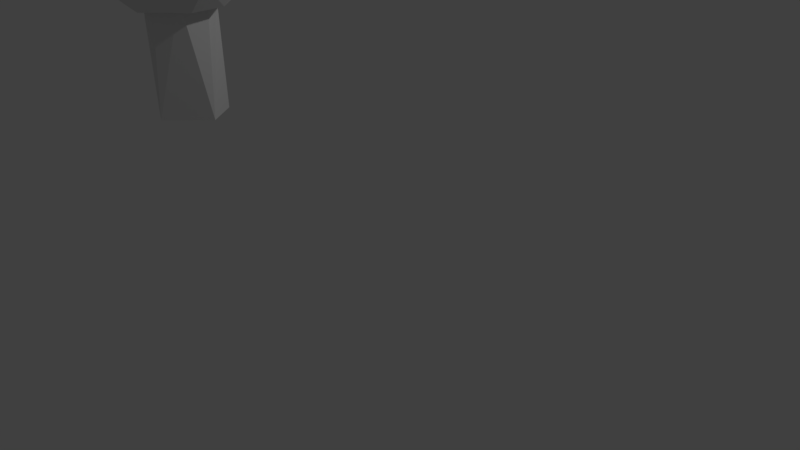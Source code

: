 # Source: haaparousku.blend  (saved by Blender 2.79.0; exported with 4.5.12 LTS)
import bpy
from mathutils import Matrix  # noqa: F401  (used for matrix-valued properties, if any)

bpy.ops.wm.read_factory_settings(use_empty=True)
scene = bpy.context.scene
scene.name = 'Scene'

# ---- collections
col_collection_1 = bpy.data.collections.new('Collection 1'); scene.collection.children.link(col_collection_1)

# ---- images (referenced by path relative to the original .blend; pixels are not part of the script)
import os
ASSET_DIR = os.environ.get("B2B_ASSET_DIR", "")  # directory of the original .blend (textures are referenced by path, not embedded)
HERE = os.path.dirname(os.path.abspath(__file__))  # packed textures are extracted next to this script under _unpacked/

def load_image(name, relpath, width, height, colorspace="sRGB"):
    """Load a texture the original file referenced (path relative to the .blend, or extracted next to this script)."""
    p = next((c for c in (os.path.join(HERE, relpath), os.path.join(ASSET_DIR, relpath)) if relpath and os.path.exists(c)), "")
    if p:
        img = bpy.data.images.load(p, check_existing=True)
        img.name = name
    else:  # same state as the original file: an image datablock whose file is absent (Cycles renders it pink)
        img = bpy.data.images.new(name, width, height)
        img.source = "FILE"
        img.filepath = "//" + (relpath or name)
    img.colorspace_settings.name = colorspace
    return img
img_haaparousku_mat_png = load_image('haaparousku_MAT.png', 'haaparousku_MAT.png', 1024, 1024, 'sRGB')

# ---- materials (node trees are filled in below, after node groups)
mat_material_001 = bpy.data.materials.new('Material.001')
mat_material_001.alpha_threshold = 0.0
mat_material_001.roughness = 0.5

# ---- material node trees
mat_material_001.use_nodes = True; mat_material_001.node_tree.nodes.clear()
_N = mat_material_001.node_tree.nodes; _L = mat_material_001.node_tree.links
n0 = _N.new('ShaderNodeOutputMaterial'); n0.name = 'Material Output'; n0.location = (300, 300)
n1 = _N.new('ShaderNodeBsdfDiffuse'); n1.name = 'Diffuse BSDF'; n1.location = (10, 300)
n2 = _N.new('ShaderNodeTexImage'); n2.name = 'Image Texture'; n2.location = (141, 162)
n2.width = 140
n2.image = img_haaparousku_mat_png
_L.new(n1.outputs[0], n0.inputs[0])
n0.is_active_output = True

# ---- world
world_world = bpy.data.worlds.new('World'); scene.world = world_world
world_world.color = (0.05088, 0.05088, 0.05088)
world_world.use_sun_shadow = False
world_world.sun_shadow_jitter_overblur = 0.0
world_world.cycles.sampling_method = 'MANUAL'

# ---- cameras
cam_camera = bpy.data.cameras.new('Camera')
cam_camera.clip_end = 100.0
cam_camera.lens = 35.0
cam_camera.sensor_width = 32.0
cam_camera.sensor_height = 18.0
cam_camera.ortho_scale = 7.314
cam_camera.dof.focus_distance = 0.0

# ---- lights
light_lamp = bpy.data.lights.new('Lamp', 'POINT')
light_lamp.transmission_factor = 0.0
light_lamp.cutoff_distance = 30.0
light_lamp.energy = 100.0
light_lamp.shadow_buffer_clip_start = 1.001
light_lamp.shadow_soft_size = 0.1
light_lamp.shadow_maximum_resolution = 0.006
light_lamp.use_absolute_resolution = True

# ---- meshes
me_cube = bpy.data.meshes.new('Cube')
me_cube.from_pydata([(-0.2315, -0.8769, 2.851), (0.149, -0.8946, 2.59), (0.2957, -0.5593, 2.253), (0.726, -0.7172, 2.618), (0.7018, -0.5173, 2.393), (0.7231, -0.1803, 2.259), (1.05, -0.1823, 2.586), (1.15, 0.05609, 2.889), (0.735, 0.2036, 2.271), (1.053, 0.4726, 2.915), (1.013, 0.3231, 2.636), (0.7688, 0.7834, 2.924), (0.7446, 0.6304, 2.541), (0.3071, 0.5845, 2.285), (0.456, 0.8549, 2.645), (0.2054, 0.9936, 2.937), (0.02282, 0.8796, 2.653), (-0.4735, 0.6988, 2.906), (-0.08263, 0.5335, 2.287), (-0.6818, 0.4489, 2.904), (-0.3827, 0.6567, 2.571), (-0.3796, 0.1771, 2.277), (-0.8122, -0.07846, 2.916), (-0.7081, 0.1868, 2.642), (-0.3729, -0.173, 2.269), (-0.1516, 0.1968, 2.386), (-0.6236, -0.397, 2.626), (0.0718, 0.3794, 2.389), (0.3587, 0.3426, 2.386), (-0.2233, -0.1199, 2.377), (0.5652, 0.1064, 2.377), (-0.4057, -0.4046, 2.767), (0.004622, -0.3499, 2.368), (0.2925, -0.3898, 2.365), (0.515, -0.2041, 2.368), (1.055, -0.4297, 2.861), (0.09257, -0.6016, 2.643), (-0.5626, -0.6589, 2.894), (-0.3405, -0.7169, 2.61), (-0.1607, -0.4671, 2.256), (0.2725, -0.9952, 2.888), (0.8117, -0.7588, 2.886), (0.1522, -0.3728, 1.007), (-0.2393, -0.06465, 1.019), (-0.05993, 0.3848, 1.031), (0.3427, 0.3979, 1.028), (0.5794, 0.05784, 1.016), (0.001603, -0.3395, 2.365), (0.2894, -0.3794, 2.361), (0.06878, 0.3898, 2.385), (-0.1547, 0.2072, 2.382), (0.5621, 0.1169, 2.373), (0.512, -0.1936, 2.365), (-0.2263, -0.1095, 2.373), (0.3557, 0.3531, 2.382)], [], [(37, 38, 0), (39, 1, 38), (1, 40, 0), (4, 6, 3), (35, 6, 7), (6, 8, 10), (8, 12, 10), (9, 12, 11), (11, 14, 15), (14, 13, 16), (16, 18, 20), (17, 20, 19), (3, 41, 40, 1), (21, 23, 20), (36, 32, 31), (23, 22, 19), (51, 46, 52), (23, 24, 26), (34, 41, 35, 7, 30), (22, 26, 37), (39, 38, 26), (42, 44, 43), (52, 5, 2), (48, 52, 2), (54, 49, 13), (51, 54, 8), (8, 5, 52), (47, 39, 24), (8, 52, 51), (53, 47, 24), (53, 24, 21), (50, 53, 21), (13, 8, 54), (21, 18, 50), (48, 2, 47), (49, 50, 18), (2, 39, 47), (13, 49, 18), (34, 33, 48), (48, 33, 32), (34, 48, 52), (47, 48, 32), (30, 34, 52), (47, 32, 29), (30, 52, 51), (53, 47, 29), (51, 30, 28), (25, 29, 53), (54, 51, 28), (25, 53, 50), (54, 28, 27), (27, 25, 50), (49, 54, 27), (27, 50, 49), (0, 38, 1), (39, 2, 1), (3, 1, 2, 4), (35, 41, 3, 6), (4, 2, 5), (10, 9, 7, 6), (6, 4, 5), (6, 5, 8), (20, 17, 15, 16), (9, 10, 12), (8, 13, 12), (11, 12, 14), (12, 13, 14), (15, 14, 16), (16, 13, 18), (31, 22, 37), (20, 18, 21), (31, 19, 22), (19, 20, 23), (0, 40, 36, 31, 37), (43, 44, 50, 53), (17, 25, 27, 28, 7, 11, 15), (21, 24, 23), (19, 31, 17), (47, 48, 42), (49, 50, 44), (36, 40, 41, 34, 33, 32), (22, 23, 26), (17, 31, 32, 29, 25), (42, 46, 45, 44), (7, 28, 30), (26, 24, 39), (37, 26, 38), (9, 11, 7), (42, 48, 52, 46), (45, 54, 49, 44), (46, 51, 54, 45), (42, 43, 53, 47)])
_uv = me_cube.uv_layers.new(name='UVMap')
_uv.uv.foreach_set('vector', [0.5746, 0.6499, 0.6464, 0.7009, 0.5875, 0.7549, 0.749, 0.6917, 0.6734, 0.7926, 0.6464, 0.7009, 0.6734, 0.7926, 0.6166, 0.8242, 0.5875, 0.7549, 0.463, 0.582, 0.4123, 0.696, 0.4013, 0.5469, 0.3358, 0.6457, 0.4123, 0.696, 0.3527, 0.7549, 0.4123, 0.696, 0.5237, 0.7119, 0.4393, 0.803, 0.8012, 0.0747, 0.6941, 0.0682, 0.7148, 0.008663, 0.6396, 0.01383, 0.6941, 0.0682, 0.6027, 0.06935, 0.6027, 0.06935, 0.6383, 0.1381, 0.5767, 0.2044, 0.6383, 0.1381, 0.7403, 0.1653, 0.6334, 0.2409, 0.6334, 0.2409, 0.7506, 0.2697, 0.6878, 0.3345, 0.6058, 0.3355, 0.6878, 0.3345, 0.6594, 0.402, 0.4013, 0.5469, 0.3397, 0.5522, 0.3641, 0.4575, 0.4314, 0.4736, 0.8025, 0.3258, 0.7613, 0.394, 0.6878, 0.3345, 0.4409, 0.1682, 0.5166, 0.2157, 0.4224, 0.2969, 0.6738, 0.4758, 0.5935, 0.5058, 0.6321, 0.4227, 0.1432, 0.7646, 0.161, 0.4817, 0.1966, 0.7904, 0.6738, 0.4758, 0.7498, 0.6002, 0.643, 0.5966, 0.2876, 0.3455, 0.3351, 0.369, 0.2511, 0.4557, 0.1524, 0.4603, 0.2215, 0.3458, 0.5935, 0.5058, 0.643, 0.5966, 0.5746, 0.6499, 0.749, 0.6917, 0.6464, 0.7009, 0.643, 0.5966, 0.1559, 0.9, 0.0269, 0.8267, 0.1235, 0.795, 0.8276, 0.8819, 0.8147, 0.8398, 0.9045, 0.8459, 0.8899, 0.8829, 0.8276, 0.8819, 0.9045, 0.8459, 0.07036, 0.7686, 0.0255, 0.7937, 0.03595, 0.7365, 0.1432, 0.7646, 0.07036, 0.7686, 0.1502, 0.727, 0.7792, 0.8625, 0.8147, 0.8398, 0.8276, 0.8819, 0.9409, 0.9297, 0.9791, 0.9075, 0.9981, 0.9813, 0.7792, 0.8625, 0.8276, 0.8819, 0.785, 0.9253, 0.9602, 0.9989, 0.9409, 0.9297, 0.9981, 0.9813, 0.7999, 0.7213, 0.7882, 0.6852, 0.8479, 0.6725, 0.8739, 0.7109, 0.7999, 0.7213, 0.8479, 0.6725, 0.03595, 0.7365, 0.1502, 0.727, 0.07036, 0.7686, 0.8479, 0.6725, 0.9339, 0.6783, 0.8739, 0.7109, 0.8899, 0.8829, 0.9045, 0.8459, 0.9409, 0.9297, 0.9349, 0.7213, 0.8739, 0.7109, 0.9339, 0.6783, 0.9045, 0.8459, 0.9791, 0.9075, 0.9409, 0.9297, 0.9773, 0.6949, 0.9349, 0.7213, 0.9339, 0.6783, 0.5461, 0.5081, 0.5566, 0.4438, 0.5582, 0.4457, 0.5461, 0.5733, 0.5443, 0.5754, 0.5322, 0.523, 0.5461, 0.5081, 0.5582, 0.4457, 0.5477, 0.51, 0.534, 0.5209, 0.5461, 0.5733, 0.5322, 0.523, 0.5566, 0.582, 0.5461, 0.5081, 0.5477, 0.51, 0.534, 0.5209, 0.5322, 0.523, 0.5443, 0.4459, 0.5566, 0.582, 0.5477, 0.51, 0.5582, 0.584, 0.5461, 0.4438, 0.534, 0.5209, 0.5443, 0.4459, 0.1432, 0.7646, 0.1456, 0.7659, 0.07274, 0.7698, 0.8721, 0.7126, 0.7981, 0.723, 0.7999, 0.7213, 0.07036, 0.7686, 0.1432, 0.7646, 0.07274, 0.7698, 0.8721, 0.7126, 0.7999, 0.7213, 0.8739, 0.7109, 0.07036, 0.7686, 0.07274, 0.7698, 0.02788, 0.795, 0.9331, 0.723, 0.8721, 0.7126, 0.8739, 0.7109, 0.0255, 0.7937, 0.07036, 0.7686, 0.02788, 0.795, 0.9331, 0.723, 0.8739, 0.7109, 0.9349, 0.7213, 0.5875, 0.7549, 0.6464, 0.7009, 0.6734, 0.7926, 0.749, 0.6917, 0.7696, 0.7459, 0.6734, 0.7926, 0.4013, 0.5469, 0.4314, 0.4736, 0.5197, 0.5373, 0.463, 0.582, 0.3358, 0.6457, 0.3397, 0.5522, 0.4013, 0.5469, 0.4123, 0.696, 0.463, 0.582, 0.5197, 0.5373, 0.5022, 0.6455, 0.4393, 0.803, 0.3896, 0.8425, 0.3527, 0.7549, 0.4123, 0.696, 0.4123, 0.696, 0.463, 0.582, 0.5022, 0.6455, 0.4123, 0.696, 0.5022, 0.6455, 0.5237, 0.7119, 0.6878, 0.3345, 0.6058, 0.3355, 0.5767, 0.2044, 0.6334, 0.2409, 0.3896, 0.8425, 0.4393, 0.803, 0.446, 0.8497, 0.8012, 0.0747, 0.7403, 0.1653, 0.6941, 0.0682, 0.6027, 0.06935, 0.6941, 0.0682, 0.6383, 0.1381, 0.6941, 0.0682, 0.7403, 0.1653, 0.6383, 0.1381, 0.5767, 0.2044, 0.6383, 0.1381, 0.6334, 0.2409, 0.6334, 0.2409, 0.7403, 0.1653, 0.7506, 0.2697, 0.4224, 0.2969, 0.3735, 0.3899, 0.3448, 0.2975, 0.6878, 0.3345, 0.7506, 0.2697, 0.8025, 0.3258, 0.3173, 0.1223, 0.155, 0.02095, 0.2676, 0.009488, 0.6594, 0.402, 0.6878, 0.3345, 0.7008, 0.3986, 0.3453, 0.1965, 0.3646, 0.08825, 0.4409, 0.1682, 0.4224, 0.2969, 0.3448, 0.2975, 0.7877, 0.4212, 0.8971, 0.4169, 0.8739, 0.7109, 0.7999, 0.7213, 0.09603, 0.07335, 0.2375, 0.1712, 0.1893, 0.2177, 0.183, 0.2876, 0.1524, 0.4603, 0.02013, 0.3384, 0.0131, 0.2035, 0.7736, 0.5282, 0.7498, 0.6002, 0.6738, 0.4758, 0.155, 0.02095, 0.3173, 0.1223, 0.09603, 0.07335, 0.2728, 0.4737, 0.3321, 0.4951, 0.3081, 0.7468, 0.9349, 0.7213, 0.8739, 0.7109, 0.8971, 0.4169, 0.4409, 0.1682, 0.3646, 0.08825, 0.4311, 0.01174, 0.5731, 0.1338, 0.5332, 0.1524, 0.5166, 0.2157, 0.5935, 0.5058, 0.6738, 0.4758, 0.643, 0.5966, 0.519, 0.4428, 0.4224, 0.2969, 0.5166, 0.2157, 0.5282, 0.2935, 0.5731, 0.3234, 0.1559, 0.9, 0.05886, 0.9743, 0.0, 0.916, 0.0269, 0.8267, 0.1524, 0.4603, 0.183, 0.2876, 0.2215, 0.3458, 0.643, 0.5966, 0.7498, 0.6002, 0.749, 0.6917, 0.5746, 0.6499, 0.643, 0.5966, 0.6464, 0.7009, 0.06969, 0.4224, 0.02013, 0.3384, 0.1524, 0.4603, 1.0, 0.724, 0.8899, 0.8829, 0.8276, 0.8819, 0.9376, 0.723, 0.07158, 0.4777, 0.07036, 0.7686, 0.0255, 0.7937, 0.02672, 0.5028, 0.161, 0.4817, 0.1432, 0.7646, 0.07036, 0.7686, 0.07158, 0.4777, 0.3081, 0.7468, 0.1979, 0.7413, 0.1979, 0.4809, 0.2728, 0.4737])
me_cube.materials.append(mat_material_001)
me_cube.use_remesh_preserve_volume = False
me_cube.use_remesh_preserve_attributes = False
me_cube.use_mirror_vertex_groups = False
me_cube.update()

# ---- objects
ob_cube = bpy.data.objects.new('Cube', me_cube)
ob_lamp = bpy.data.objects.new('Lamp', light_lamp)
ob_camera = bpy.data.objects.new('Camera', cam_camera)

# ---- transforms, parenting, visibility, modifiers, constraints
ob_cube.location = (0.6624, 0.9994, 1.043)
ob_cube.rotation_euler = (0.0, -0.0, -0.2819)
ob_cube.lock_rotations_4d = False
ob_cube.empty_display_type = 'ARROWS'
ob_cube.lineart.crease_threshold = 0.0
ob_lamp.location = (4.798, 1.725, 5.904)
ob_lamp.rotation_euler = (0.6503, 0.05522, 1.584)
ob_lamp.lock_rotations_4d = False
ob_lamp.empty_display_type = 'ARROWS'
ob_lamp.color = (0.0, 0.0, 0.0, 0.0)
ob_lamp.lineart.crease_threshold = 0.0
ob_camera.location = (7.683, -6.002, 5.344)
ob_camera.rotation_euler = (1.109, -0.0, 0.533)
ob_camera.lock_rotations_4d = False
ob_camera.empty_display_type = 'ARROWS'
ob_camera.color = (0.0, 0.0, 0.0, 0.0)
ob_camera.display_type = 'WIRE'
ob_camera.lineart.crease_threshold = 0.0

# ---- collection membership
col_collection_1.objects.link(ob_cube)
col_collection_1.objects.link(ob_lamp)
col_collection_1.objects.link(ob_camera)

# ---- scene / render settings (as saved in the file)
scene.camera = ob_camera
scene.frame_start = 1; scene.frame_end = 250; scene.frame_set(1)
scene.render.engine = 'CYCLES'
scene.render.resolution_percentage = 50
scene.render.dither_intensity = 0.0
scene.cycles.use_denoising = False
scene.cycles.samples = 128
scene.cycles.sampling_pattern = 'TABULATED_SOBOL'
scene.cycles.use_adaptive_sampling = False
scene.cycles.use_light_tree = False
scene.cycles.blur_glossy = 0.0
scene.cycles.sample_clamp_indirect = 0.0
scene.view_settings.view_transform = 'Standard'
bpy.context.view_layer.update()
